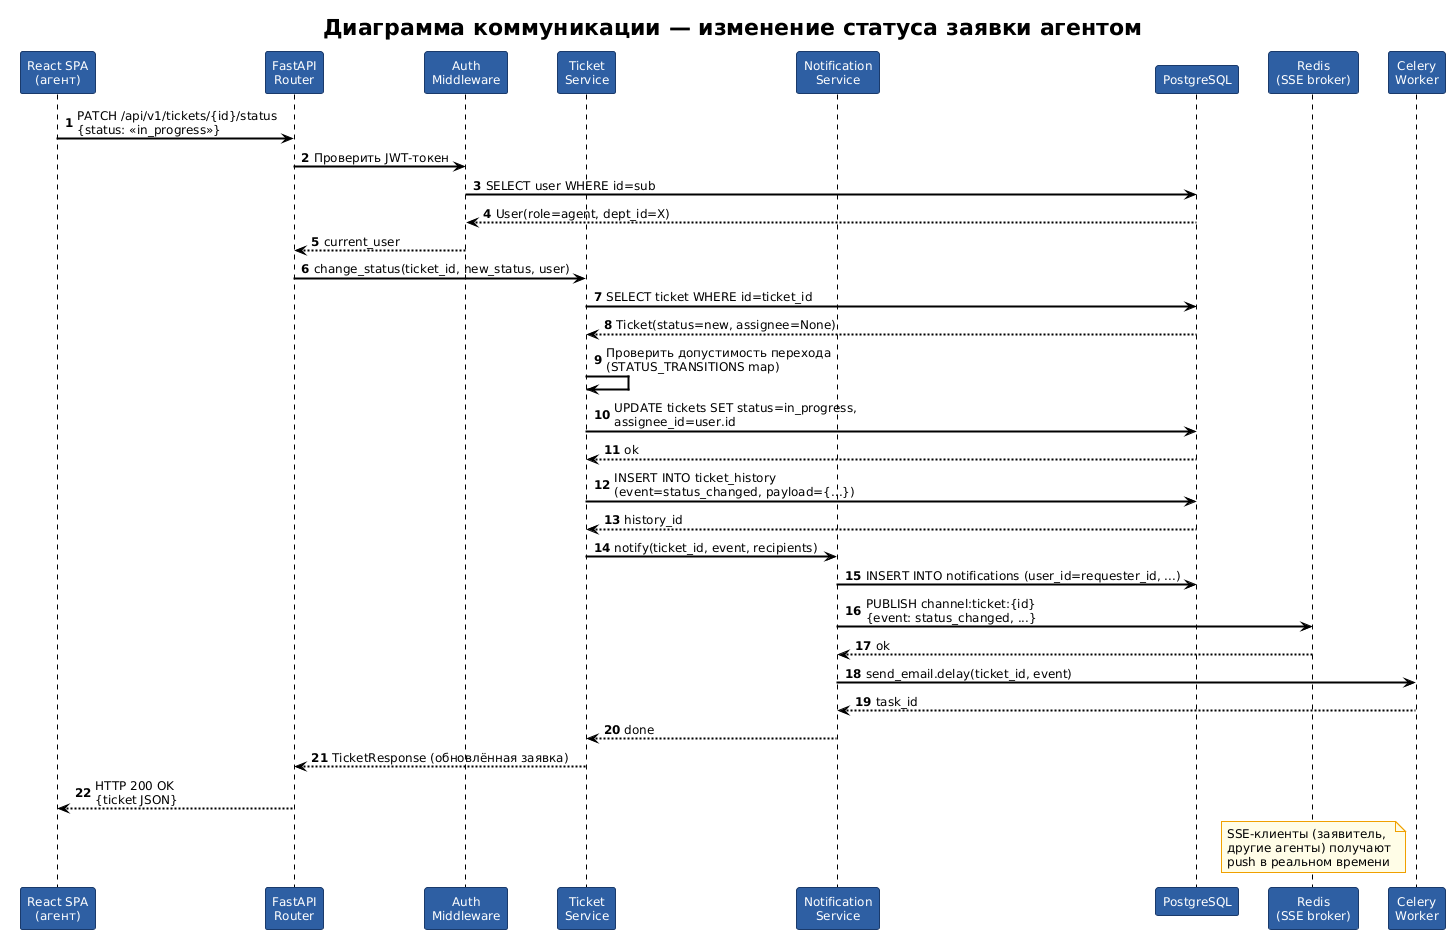

The diagram above was rendered by PlantUML. Its source (embedded in the PNG):
@startuml
!theme plain
skinparam backgroundColor white
skinparam defaultFontName "DejaVu Sans"
skinparam defaultFontSize 12
skinparam sequenceArrowThickness 2
skinparam sequenceParticipant {
    BackgroundColor #2E5FA3
    FontColor white
    BorderColor #1a3a6b
    FontSize 12
}
skinparam note {
    BackgroundColor #FFFDE7
    BorderColor #F0A000
}
skinparam sequenceGroupBodyBackgroundColor #F8FBFF

autonumber

title Диаграмма коммуникации — изменение статуса заявки агентом

participant "React SPA\n(агент)" as Browser
participant "FastAPI\nRouter" as Router
participant "Auth\nMiddleware" as Auth
participant "Ticket\nService" as TS
participant "Notification\nService" as NS
participant "PostgreSQL" as DB
participant "Redis\n(SSE broker)" as Redis
participant "Celery\nWorker" as Celery

Browser -> Router : PATCH /api/v1/tickets/{id}/status\n{status: «in_progress»}

Router -> Auth : Проверить JWT-токен
Auth -> DB     : SELECT user WHERE id=sub
DB --> Auth    : User(role=agent, dept_id=X)
Auth --> Router: current_user

Router -> TS   : change_status(ticket_id, new_status, user)
TS -> DB       : SELECT ticket WHERE id=ticket_id
DB --> TS      : Ticket(status=new, assignee=None)

TS -> TS       : Проверить допустимость перехода\n(STATUS_TRANSITIONS map)
TS -> DB       : UPDATE tickets SET status=in_progress,\nassignee_id=user.id
DB --> TS      : ok

TS -> DB       : INSERT INTO ticket_history\n(event=status_changed, payload={...})
DB --> TS      : history_id

TS -> NS       : notify(ticket_id, event, recipients)
NS -> DB       : INSERT INTO notifications (user_id=requester_id, ...)
NS -> Redis    : PUBLISH channel:ticket:{id}\n{event: status_changed, ...}
Redis --> NS   : ok
NS -> Celery   : send_email.delay(ticket_id, event)
Celery --> NS  : task_id

NS --> TS      : done
TS --> Router  : TicketResponse (обновлённая заявка)
Router --> Browser : HTTP 200 OK\n{ticket JSON}

note over Redis
  SSE-клиенты (заявитель,
  другие агенты) получают
  push в реальном времени
end note
@enduml